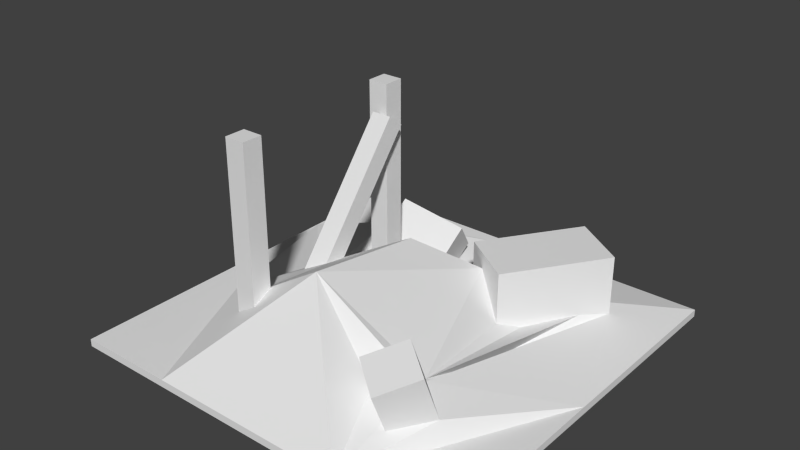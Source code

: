 # Source: construction.blend  (saved by Blender 2.66.1; exported with 4.5.12 LTS)
import bpy
from mathutils import Matrix  # noqa: F401  (used for matrix-valued properties, if any)

bpy.ops.wm.read_factory_settings(use_empty=True)
scene = bpy.context.scene
scene.name = 'Scene'

# ---- collections
col_collection_1 = bpy.data.collections.new('Collection 1'); scene.collection.children.link(col_collection_1)

# ---- materials (node trees are filled in below, after node groups)
mat_construction = bpy.data.materials.new('construction')
mat_construction.alpha_threshold = 0.0
mat_construction.use_transparent_shadow = False
mat_construction.roughness = 0.5
mat_construction.specular_intensity = 0.0
mat_construction.line_color = (0.0, 0.0, 0.0, 1.0)

# ---- material node trees

# ---- world
world_world = bpy.data.worlds.new('World'); scene.world = world_world
world_world.color = (0.05088, 0.05088, 0.05088)
world_world.use_sun_shadow = False
world_world.sun_shadow_jitter_overblur = 0.0
world_world.cycles.sampling_method = 'MANUAL'
world_world.cycles.sample_map_resolution = 256

# ---- meshes
me_construction = bpy.data.meshes.new('construction')
me_construction.from_pydata([(1.0, -1.0, -1.0), (-1.0, -1.0, -1.0), (-1.0, 1.0, -1.0), (1.0, 1.0, -1.0), (1.0, 1.0, -0.9629), (1.0, -1.0, -0.9629), (-1.0, 1.0, -0.9629), (1.0, 0.5, -0.9629), (1.0, -5.364e-07, -0.9629), (0.5, -1.0, -0.9629), (-1.0, 0.5, -0.9629), (-0.5, 1.0, -0.9629), (0.5, 1.0, -0.9629), (0.6748, 0.6748, -0.8925), (0.7443, 0.6278, -0.9075), (1.006, -0.5, -0.9572), (-5.364e-07, -1.0, -0.9629), (-1.0, 1.788e-07, -0.9629), (2.384e-07, 1.0, -0.9629), (0.5, 0.7926, -0.918), (0.6581, 0.5, -0.8889), (0.4774, 0.8079, -0.6108), (0.7443, 0.6278, -0.6108), (0.5, -3.576e-07, -0.9629), (0.5458, -0.4758, -0.8036), (0.5883, -0.5065, -0.8174), (0.5394, -0.7338, -0.8816), (0.509, -0.7148, -0.8645), (0.672, -0.5589, -0.8645), (0.391, -0.6265, -0.834), (-0.5, -1.0, -0.9629), (-1.0, -0.5, -0.9629), (-0.5065, 0.5114, -0.7922), (-0.4082, 0.6063, -0.8253), (0.4774, 0.8079, -0.9262), (4.47e-08, 0.5, -0.9629), (0.4313, 0.1637, -0.6108), (0.1644, 0.3437, -0.6108), (0.5135, -0.444, -0.8143), (0.4651, -0.5141, -0.7541), (0.03406, -0.5701, -0.4212), (0.3713, -0.6205, -0.8073), (-1.0, -1.0, -0.9629), (-0.5006, -3.68e-08, -0.8921), (-0.4459, 0.5955, -0.8216), (-0.1212, 0.6094, -0.922), (0.2698, 0.5, -0.9045), (-0.1085, 0.5024, -0.9263), (0.4313, 0.1637, -0.8658), (0.5, 0.2656, -0.9054), (0.1644, 0.3437, -0.775), (0.2623, 0.2777, -0.6894), (0.5038, -0.4376, -0.8095), (-0.2251, -0.6882, -0.6373), (-0.5202, -0.5167, -0.7255), (-0.4264, 0.4143, -0.8374), (-0.4338, 0.5097, -0.8167), (-0.4415, 0.5742, -0.8141), (-0.4424, 0.6466, -0.7787), (-0.1157, 0.6885, -0.8557), (-0.1062, 0.4721, -0.9329), (0.02171, 0.05266, -0.5222), (-0.3251, -0.6882, -0.6972), (-0.2251, -0.5882, -0.5857), (-0.3251, -0.5882, -0.6455), (-0.2651, -0.2303, -0.6362), (-0.2651, -0.2486, -0.6297), (-0.388, 0.5109, -0.6216), (-0.06132, 0.5528, -0.6987), (-0.1651, -0.3039, -0.5679), (-0.1651, -0.1904, -0.5851), (-0.2251, -0.6882, 0.1156), (-0.3251, -0.6882, 0.1156), (-0.2251, -0.5882, 0.1156), (-0.3251, -0.5882, 0.1156), (-0.2651, -0.3412, -0.6157), (-0.2651, 0.1794, -0.1118), (-0.2343, -0.2163, -0.6182), (-0.07276, 0.3888, -0.8364), (-0.3994, 0.3469, -0.7594), (-0.2251, 0.1794, -0.8404), (-0.2251, 0.2259, -0.8844), (-0.2798, 0.1794, -0.8844), (-0.1651, 0.2111, -0.07114), (-0.1651, 0.1323, -0.009573), (-0.2651, 0.1323, -0.009573), (-0.2251, 0.1794, -0.1118), (-0.2251, 0.2794, -0.8844), (-0.2251, 0.2794, 0.1156), (-0.3251, 0.1794, -0.8844), (-0.3251, 0.2794, -0.8844), (-0.2251, 0.1794, -0.04634), (-0.2251, 0.2111, -0.07114), (-0.2651, 0.1794, -0.04634), (-0.3251, 0.2794, 0.1156), (-0.3251, 0.1794, 0.1156), (-0.2251, 0.1794, 0.1156), (0.541, -0.8173, -0.6787), (0.3728, -0.6947, -0.6269), (0.6741, -0.6613, -0.6156), (0.5058, -0.5387, -0.5638)], [], [(0, 1, 2, 3), (8, 15, 5), (2, 6, 11, 18, 12, 4, 3), (61, 40, 39, 52, 23, 20, 49, 48, 51), (30, 42, 1, 0, 5, 9, 16), (1, 42, 31, 17, 10, 6, 2), (47, 60, 35, 18, 11, 6, 10, 17, 31, 42, 30, 16, 40, 63, 53, 62, 64, 54, 75, 66, 65, 77, 70, 61, 80, 82, 43, 32, 56, 57, 44, 33, 45), (54, 64, 63, 40, 61, 70, 69, 75), (5, 0, 3, 4, 7, 8), (37, 50, 51, 48, 36), (37, 21, 34, 46, 50), (24, 38, 52, 100, 99, 28, 25), (57, 56, 55, 79, 67, 58, 44), (22, 21, 37, 36), (72, 74, 64, 62), (74, 73, 63, 64), (63, 73, 71, 53), (53, 71, 72, 62), (73, 74, 72, 71), (90, 89, 95, 94), (94, 88, 87, 90), (76, 86, 92, 83, 70, 77, 65), (75, 85, 93, 76, 65, 66), (96, 88, 94, 95), (91, 93, 85, 84, 83, 92), (89, 90, 87, 81, 82), (70, 83, 84, 69), (69, 84, 85, 75), (87, 88, 96, 91, 92, 86, 80, 81), (59, 68, 78, 60, 47, 45), (58, 59, 45, 33, 44), (78, 68, 67, 79), (95, 89, 82, 80, 86, 76, 93, 91, 96), (59, 58, 67, 68), (60, 78, 79, 55), (100, 52, 39, 41, 98), (41, 29, 27, 26, 97, 98), (97, 99, 100, 98), (99, 97, 26, 28), (13, 19, 34, 21, 22, 14), (48, 49, 20, 14, 22, 36), (12, 18, 35, 60, 55, 56, 32, 43, 82, 81, 80, 61, 51, 50, 46, 34, 19), (39, 40, 16, 9, 5, 15, 8, 7, 4, 12, 19, 13, 14, 20, 23, 52, 38, 24, 25, 28, 26, 27, 29, 41)])
_uv = me_construction.uv_layers.new(name='UVMap')
_uv.uv.foreach_set('vector', [0.5008, 0.4993, 0.001532, 0.5008, 0.0, 0.001532, 0.4993, 0.0, 0.6857, 0.7498, 0.684, 0.625, 0.6853, 0.5002, 0.717, 0.9995, 0.7078, 0.9995, 0.7074, 0.8747, 0.707, 0.7499, 0.7066, 0.625, 0.7063, 0.5002, 0.7155, 0.5002, 0.7366, 0.2342, 0.7314, 0.389, 0.6311, 0.3773, 0.6226, 0.3586, 0.6268, 0.2503, 0.5859, 0.1252, 0.6256, 0.1837, 0.6419, 0.2088, 0.6802, 0.1792, 0.6958, 0.625, 0.6955, 0.5002, 0.7047, 0.5002, 0.7063, 0.9995, 0.697, 0.9995, 0.6966, 0.8747, 0.6962, 0.7498, 0.718, 0.5002, 0.7273, 0.5002, 0.727, 0.625, 0.7268, 0.7498, 0.7265, 0.8746, 0.7263, 0.9994, 0.717, 0.9993, 0.7774, 0.1244, 0.777, 0.132, 0.7512, 0.1253, 0.7512, 0.0005011, 0.8756, 0.0002506, 1.0, 0.0, 1.0, 0.1248, 1.0, 0.2496, 1.0, 0.3744, 0.9999, 0.4992, 0.8756, 0.4994, 0.7512, 0.4997, 0.7314, 0.389, 0.7993, 0.3944, 0.8004, 0.4197, 0.8265, 0.42, 0.8254, 0.3947, 0.8756, 0.3773, 0.8099, 0.3329, 0.8102, 0.3099, 0.8103, 0.3054, 0.8023, 0.3018, 0.7844, 0.2952, 0.7366, 0.2342, 0.8046, 0.2044, 0.8192, 0.2047, 0.8742, 0.2494, 0.8737, 0.1211, 0.8561, 0.1217, 0.8579, 0.1056, 0.8592, 0.1004, 0.8499, 0.0977, 0.7805, 0.09767, 0.8756, 0.3773, 0.8254, 0.3947, 0.7993, 0.3944, 0.7314, 0.389, 0.7366, 0.2342, 0.7844, 0.2952, 0.784, 0.3234, 0.8099, 0.3329, 0.6853, 0.5002, 0.6945, 0.5002, 0.6955, 0.9993, 0.6862, 0.9994, 0.686, 0.8746, 0.6857, 0.7498, 0.1534, 0.5008, 0.1944, 0.501, 0.173, 0.5254, 0.2169, 0.5677, 0.1532, 0.5675, 0.4263, 0.615, 0.4222, 0.5011, 0.5008, 0.5008, 0.4981, 0.5764, 0.4672, 0.6148, 0.04499, 0.6747, 0.03695, 0.6775, 0.03451, 0.6763, 0.03446, 0.615, 0.07658, 0.6275, 0.07664, 0.6896, 0.05562, 0.6781, 0.5336, 0.6743, 0.5436, 0.6617, 0.5551, 0.6402, 0.5812, 0.6399, 0.5811, 0.6935, 0.5287, 0.6939, 0.5287, 0.6772, 0.5008, 0.5005, 0.5811, 0.5002, 0.5812, 0.6396, 0.5009, 0.6399, 0.3553, 0.7036, 0.3304, 0.7037, 0.3298, 0.5138, 0.3547, 0.5008, 0.1022, 0.5009, 0.1271, 0.5008, 0.1277, 0.6759, 0.1028, 0.691, 0.1527, 0.5137, 0.1532, 0.6886, 0.1283, 0.6886, 0.1277, 0.5008, 0.1022, 0.5159, 0.1016, 0.7039, 0.07664, 0.7038, 0.07726, 0.5008, 0.4222, 0.615, 0.4471, 0.615, 0.4471, 0.6399, 0.4222, 0.64, 0.6334, 0.5002, 0.6583, 0.5002, 0.6575, 0.7496, 0.6326, 0.7496, 0.5812, 0.5002, 0.6061, 0.5002, 0.6069, 0.7498, 0.5819, 0.7499, 0.2169, 0.5111, 0.2269, 0.511, 0.2268, 0.5009, 0.2418, 0.5008, 0.2422, 0.6292, 0.2249, 0.6375, 0.2173, 0.642, 0.3298, 0.5008, 0.3297, 0.6928, 0.3148, 0.6929, 0.3048, 0.68, 0.3048, 0.5139, 0.3094, 0.5123, 0.3554, 0.6296, 0.3554, 0.6047, 0.3803, 0.6046, 0.3803, 0.6296, 0.3688, 0.6396, 0.3687, 0.6296, 0.3803, 0.6304, 0.3803, 0.6553, 0.361, 0.654, 0.361, 0.6391, 0.3803, 0.6046, 0.3553, 0.6046, 0.3554, 0.5796, 0.3688, 0.5796, 0.3803, 0.5933, 0.3047, 0.5149, 0.3048, 0.6777, 0.2798, 0.6777, 0.2797, 0.5008, 0.2547, 0.6403, 0.2543, 0.5009, 0.2793, 0.5008, 0.2797, 0.6522, 0.6832, 0.5002, 0.684, 0.7496, 0.659, 0.7496, 0.6589, 0.7092, 0.6668, 0.703, 0.6589, 0.6929, 0.6583, 0.5112, 0.6699, 0.5002, 0.2797, 0.7061, 0.2273, 0.7057, 0.2272, 0.6522, 0.2595, 0.6524, 0.2631, 0.6593, 0.2797, 0.6803, 0.1602, 0.6496, 0.1532, 0.5677, 0.1729, 0.5699, 0.1706, 0.6415, 0.1729, 0.651, 0.2169, 0.6479, 0.1761, 0.6587, 0.1761, 0.5785, 0.2169, 0.5677, 0.6069, 0.7498, 0.6077, 0.5002, 0.619, 0.5002, 0.6326, 0.5112, 0.632, 0.6931, 0.622, 0.6931, 0.622, 0.7094, 0.632, 0.7095, 0.6319, 0.7499, 0.4221, 0.5837, 0.4222, 0.6675, 0.3809, 0.6634, 0.3808, 0.5796, 0.02547, 0.6984, 0.0, 0.6995, 0.004758, 0.6159, 0.02536, 0.615, 0.3804, 0.7338, 0.3803, 0.6675, 0.3927, 0.687, 0.4221, 0.6836, 0.4222, 0.7323, 0.4587, 0.6888, 0.4637, 0.6822, 0.4932, 0.6749, 0.5008, 0.6707, 0.5008, 0.7213, 0.4587, 0.7339, 0.4497, 0.6672, 0.4496, 0.615, 0.5008, 0.6184, 0.5008, 0.6707, 0.2168, 0.7259, 0.175, 0.7243, 0.175, 0.6696, 0.2169, 0.6587, 0.3729, 0.5091, 0.4166, 0.5029, 0.4222, 0.5008, 0.422, 0.5796, 0.3553, 0.5794, 0.3555, 0.5053, 0.008988, 0.6148, 0.0, 0.5897, 0.006173, 0.5322, 0.002633, 0.5008, 0.07664, 0.5011, 0.07258, 0.615, 0.6268, 0.0007517, 0.7512, 0.0005011, 0.7512, 0.1253, 0.777, 0.132, 0.8547, 0.1457, 0.8561, 0.1217, 0.8737, 0.1211, 0.8742, 0.2494, 0.8192, 0.2047, 0.8055, 0.1931, 0.8046, 0.2044, 0.7366, 0.2342, 0.6802, 0.1792, 0.7064, 0.1632, 0.6829, 0.1251, 0.6317, 0.04846, 0.6259, 0.05222, 0.6311, 0.3773, 0.7314, 0.389, 0.7512, 0.4997, 0.6268, 0.4999, 0.5024, 0.5002, 0.5008, 0.3753, 0.5024, 0.2506, 0.5024, 0.1258, 0.5024, 0.001002, 0.6268, 0.0007517, 0.6259, 0.05222, 0.5819, 0.08157, 0.5649, 0.09341, 0.5859, 0.1252, 0.6268, 0.2503, 0.6226, 0.3586, 0.6203, 0.3602, 0.6121, 0.3681, 0.6018, 0.3759, 0.5819, 0.3893, 0.6153, 0.433, 0.6225, 0.4281, 0.6512, 0.4058, 0.6556, 0.4041])
me_construction.materials.append(mat_construction)
me_construction.use_remesh_preserve_volume = False
me_construction.use_remesh_preserve_attributes = False
me_construction.use_mirror_vertex_groups = False
me_construction.use_paint_bone_selection = False
me_construction.use_paint_mask = True
me_construction.update()

# ---- objects
ob_construction = bpy.data.objects.new('construction', me_construction)

# ---- transforms, parenting, visibility, modifiers, constraints
ob_construction.location = (0.0, 0.0, 1.0)
ob_construction.lock_rotations_4d = False
ob_construction.empty_display_type = 'ARROWS'
ob_construction.lineart.crease_threshold = 0.0

# ---- collection membership
col_collection_1.objects.link(ob_construction)

# ---- scene / render settings (as saved in the file)
scene.frame_start = 1; scene.frame_end = 250; scene.frame_set(1)
scene.render.engine = 'BLENDER_EEVEE_NEXT'
scene.render.image_settings.color_mode = 'RGB'
scene.render.image_settings.compression = 90
scene.render.resolution_percentage = 50
scene.render.dither_intensity = 0.0
scene.render.bake_margin = 2
scene.cycles.use_denoising = False
scene.cycles.samples = 10
scene.cycles.sampling_pattern = 'TABULATED_SOBOL'
scene.cycles.light_sampling_threshold = 0.0
scene.cycles.use_adaptive_sampling = False
scene.cycles.use_light_tree = False
scene.cycles.blur_glossy = 0.0
scene.cycles.volume_bounces = 1
scene.cycles.pixel_filter_type = 'GAUSSIAN'
scene.cycles.sample_clamp_indirect = 0.0
scene.view_settings.view_transform = 'Standard'
bpy.context.view_layer.update()

# ---- added for rendering (the .blend has no active camera and no usable light): camera, sun
cam_auto = bpy.data.cameras.new('AutoCamera')
cam_auto.lens = 50.0
cam_auto.sensor_width = 36.0
cam_auto.clip_end = 1000.0
ob_auto_camera = bpy.data.objects.new('AutoCamera', cam_auto)
scene.collection.objects.link(ob_auto_camera)
ob_auto_camera.location = (2.81951, -3.37997, 2.81113)
ob_auto_camera.rotation_euler = (1.09748, -7.21219e-08, 0.694738)
scene.camera = ob_auto_camera
light_auto_sun = bpy.data.lights.new('AutoSun', 'SUN')
light_auto_sun.energy = 3.0
light_auto_sun.angle = 0.0523599
ob_auto_sun = bpy.data.objects.new('AutoSun', light_auto_sun)
scene.collection.objects.link(ob_auto_sun)
ob_auto_sun.rotation_euler = (0.872665, 0.174533, 0.523599)
bpy.context.view_layer.update()
